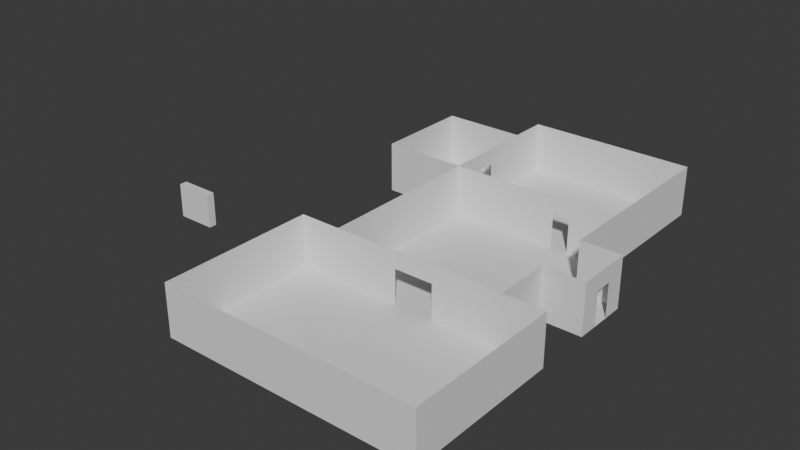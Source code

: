 # Source: Cenario.blend  (saved by Blender 4.0.36; exported with 4.5.12 LTS)
import bpy
from mathutils import Matrix  # noqa: F401  (used for matrix-valued properties, if any)

bpy.ops.wm.read_factory_settings(use_empty=True)
scene = bpy.context.scene
scene.name = 'Scene'

# ---- collections
col_collection = bpy.data.collections.new('Collection'); scene.collection.children.link(col_collection)

# ---- world
world_world = bpy.data.worlds.new('World'); scene.world = world_world
world_world.use_nodes = True; world_world.node_tree.nodes.clear()
_N = world_world.node_tree.nodes; _L = world_world.node_tree.links
n0 = _N.new('ShaderNodeOutputWorld'); n0.name = 'World Output'; n0.location = (300, 300)
n1 = _N.new('ShaderNodeBackground'); n1.name = 'Background'; n1.location = (10, 300)
n1.inputs[0].default_value = (0.05088, 0.05088, 0.05088, 1.0)
_L.new(n1.outputs[0], n0.inputs[0])
n0.is_active_output = True
world_world.color = (0.05088, 0.05088, 0.05088)
world_world.use_sun_shadow = False
world_world.sun_shadow_jitter_overblur = 0.0

# ---- meshes
me_cube_005 = bpy.data.meshes.new('Cube.005')
me_cube_005.from_pydata([(-1.0, -1.0, -1.0), (-1.0, -1.0, 1.0), (-1.0, 1.0, -1.0), (-1.0, 1.0, 1.0), (1.0, -1.0, -1.0), (1.0, -1.0, 1.0), (1.0, 1.0, -1.0), (1.0, 1.0, 1.0), (-1.0, 0.3333, -1.0), (-1.0, -0.3333, -1.0), (-1.0, -0.3333, 1.0), (-1.0, 0.3333, 1.0), (1.0, -0.3333, -1.0), (1.0, 0.3333, -1.0), (1.0, 0.3333, 1.0), (1.0, -0.3333, 1.0), (1.483, -0.3333, -1.0), (1.483, 0.3333, -1.0), (1.483, 0.3333, 1.0), (1.483, -0.3333, 1.0), (1.483, -0.1, 0.3367), (1.483, 0.1, 0.3367), (1.483, -0.1, -0.9967), (1.483, 0.1, -0.9967), (-1.0, 2.619, -1.0), (-1.0, 2.619, 1.0), (1.0, 2.619, -1.0), (1.0, 2.619, 1.0), (0.2736, 1.0, -0.9967), (0.4736, 1.0, 0.3367), (0.4736, 1.0, -0.9967), (0.2736, 1.0, 0.3367), (-1.984, 1.0, -1.0), (-1.984, 1.0, 1.0), (-1.0, -2.818, 1.0), (-1.0, -2.818, -1.0), (-1.0, 1.45, -0.9967), (-1.0, 1.65, -0.9967), (-1.0, 1.65, 0.3367), (-1.0, 1.45, 0.3367), (-1.0, 2.168, -1.0), (-1.0, 2.168, 1.0), (-1.984, 2.168, -1.0), (-1.984, 2.168, 1.0), (1.0, -2.818, -1.0), (1.0, -2.818, 1.0), (1.487, -1.0, -1.0), (1.487, -1.0, 1.0), (1.487, -2.818, 1.0), (1.487, -2.818, -1.0), (-1.487, -1.0, 1.0), (-1.487, -1.0, -1.0), (-1.487, -2.818, -1.0), (-1.487, -2.818, 1.0), (-0.2534, -1.0, -0.9967), (0.2029, -1.0, -0.9967), (-0.2534, -1.0, 0.3367), (0.2029, -1.0, 0.3367)], [], [(8, 11, 3, 2), (6, 2, 24, 26), (12, 15, 5, 4), (9, 12, 4, 0), (2, 6, 13, 8), (8, 13, 12, 9), (6, 7, 14, 13), (15, 12, 16, 19), (0, 1, 10, 9), (9, 10, 11, 8), (21, 23, 17, 18, 19, 16, 22, 20), (22, 16, 17, 23), (12, 13, 17, 16), (13, 14, 18, 17), (24, 25, 27, 26), (7, 6, 26, 27), (32, 42, 40, 2), (31, 29, 7, 3, 2, 6, 30, 28), (30, 6, 7, 29), (43, 42, 32, 33), (2, 3, 33, 32), (41, 40, 42, 43), (3, 2, 36, 39), (37, 36, 2, 24, 25, 3, 39, 38), (44, 45, 34, 35), (0, 4, 44, 35), (46, 47, 48, 49), (5, 47, 46, 4), (44, 49, 48, 45), (4, 46, 49, 44), (50, 51, 52, 53), (0, 51, 50, 1), (35, 52, 51, 0), (34, 53, 52, 35), (54, 0, 1, 5, 4, 55, 57, 56), (55, 4, 0, 54)])
_uv = me_cube_005.uv_layers.new(name='UVMap')
_uv.uv.foreach_set('vector', [0.375, 0.1667, 0.625, 0.1667, 0.625, 0.25, 0.375, 0.25, 0.375, 0.5, 0.125, 0.5, 0.125, 0.5, 0.375, 0.5, 0.375, 0.6667, 0.625, 0.6667, 0.625, 0.75, 0.375, 0.75, 0.125, 0.6667, 0.375, 0.6667, 0.375, 0.75, 0.125, 0.75, 0.125, 0.5, 0.375, 0.5, 0.375, 0.5833, 0.125, 0.5833, 0.125, 0.5833, 0.375, 0.5833, 0.375, 0.6667, 0.125, 0.6667, 0.375, 0.5, 0.625, 0.5, 0.625, 0.5833, 0.375, 0.5833, 0.625, 0.6667, 0.375, 0.6667, 0.375, 0.6667, 0.625, 0.6667, 0.375, 0.0, 0.625, 0.0, 0.625, 0.08333, 0.375, 0.08333, 0.375, 0.08333, 0.625, 0.08333, 0.625, 0.1667, 0.375, 0.1667, 0.5421, 0.6125, 0.3754, 0.6125, 0.375, 0.5833, 0.625, 0.5833, 0.625, 0.6667, 0.375, 0.6667, 0.3754, 0.6375, 0.5421, 0.6375, 0.3754, 0.6375, 0.375, 0.6667, 0.375, 0.5833, 0.3754, 0.6125, 0.375, 0.6667, 0.375, 0.5833, 0.375, 0.5833, 0.375, 0.6667, 0.375, 0.5833, 0.625, 0.5833, 0.625, 0.5833, 0.375, 0.5833, 0.375, 0.25, 0.625, 0.25, 0.625, 0.5, 0.375, 0.5, 0.625, 0.5, 0.375, 0.5, 0.375, 0.5, 0.625, 0.5, 0.375, 0.25, 0.375, 0.25, 0.375, 0.25, 0.375, 0.25, 0.0, 0.0, 0.0, 0.0, 0.0, 0.0, 0.0, 0.0, 0.0, 0.0, 0.0, 0.0, 0.0, 0.0, 0.0, 0.0, 0.0, 0.0, 0.0, 0.0, 0.0, 0.0, 0.0, 0.0, 0.625, 0.25, 0.375, 0.25, 0.375, 0.25, 0.625, 0.25, 0.375, 0.25, 0.625, 0.25, 0.625, 0.25, 0.375, 0.25, 0.625, 0.25, 0.375, 0.25, 0.375, 0.25, 0.625, 0.25, 0.0, 0.0, 0.0, 0.0, 0.0, 0.0, 0.0, 0.0, 0.0, 0.0, 0.0, 0.0, 0.0, 0.0, 0.0, 0.0, 0.0, 0.0, 0.0, 0.0, 0.0, 0.0, 0.0, 0.0, 0.375, 0.75, 0.625, 0.75, 0.625, 1.0, 0.375, 1.0, 0.125, 0.75, 0.375, 0.75, 0.375, 0.75, 0.125, 0.75, 0.375, 0.75, 0.625, 0.75, 0.625, 0.75, 0.375, 0.75, 0.625, 0.75, 0.625, 0.75, 0.375, 0.75, 0.375, 0.75, 0.375, 0.75, 0.375, 0.75, 0.625, 0.75, 0.625, 0.75, 0.375, 0.75, 0.375, 0.75, 0.375, 0.75, 0.375, 0.75, 0.625, 0.0, 0.375, 0.0, 0.375, 0.0, 0.625, 0.0, 0.375, 0.0, 0.375, 0.0, 0.625, 0.0, 0.625, 0.0, 0.375, 0.0, 0.375, 0.0, 0.375, 0.0, 0.375, 0.0, 0.625, 0.0, 0.625, 0.0, 0.375, 0.0, 0.375, 0.0, 0.0, 0.0, 0.0, 0.0, 0.0, 0.0, 0.0, 0.0, 0.0, 0.0, 0.0, 0.0, 0.0, 0.0, 0.0, 0.0, 0.0, 0.0, 0.0, 0.0, 0.0, 0.0, 0.0, 0.0])
me_cube_005.update()
me_cube_006 = bpy.data.meshes.new('Cube.006')
me_cube_006.from_pydata([(-1.0, -1.0, -1.0), (-1.0, -1.0, 1.0), (-1.0, 1.0, -1.0), (-1.0, 1.0, 1.0), (1.0, -1.0, -1.0), (1.0, -1.0, 1.0), (1.0, 1.0, -1.0), (1.0, 1.0, 1.0)], [], [(0, 1, 3, 2), (2, 3, 7, 6), (6, 7, 5, 4), (4, 5, 1, 0), (2, 6, 4, 0), (7, 3, 1, 5)])
_uv = me_cube_006.uv_layers.new(name='UVMap')
_uv.uv.foreach_set('vector', [0.375, 0.0, 0.625, 0.0, 0.625, 0.25, 0.375, 0.25, 0.375, 0.25, 0.625, 0.25, 0.625, 0.5, 0.375, 0.5, 0.375, 0.5, 0.625, 0.5, 0.625, 0.75, 0.375, 0.75, 0.375, 0.75, 0.625, 0.75, 0.625, 1.0, 0.375, 1.0, 0.125, 0.5, 0.375, 0.5, 0.375, 0.75, 0.125, 0.75, 0.625, 0.5, 0.875, 0.5, 0.875, 0.75, 0.625, 0.75])
me_cube_006.update()

# ---- objects
ob_cube = bpy.data.objects.new('Cube', me_cube_005)
ob_cube_001 = bpy.data.objects.new('Cube.001', me_cube_006)

# ---- transforms, parenting, visibility, modifiers, constraints
ob_cube.location = (0.0, 0.0, 3.0)
ob_cube.scale = (10.0, 10.0, 3.0)
ob_cube_001.location = (-31.43, -10.19, 2.01)
ob_cube_001.rotation_euler = (0.0, -0.0, 1.571)
ob_cube_001.scale = (0.4502, 2.281, 2.0)

# ---- collection membership
col_collection.objects.link(ob_cube)
col_collection.objects.link(ob_cube_001)

# ---- scene / render settings (as saved in the file)
scene.frame_start = 1; scene.frame_end = 250; scene.frame_set(1)
scene.render.engine = 'BLENDER_EEVEE_NEXT'
scene.cycles.sampling_pattern = 'TABULATED_SOBOL'
bpy.context.view_layer.update()

# ---- added for rendering (the .blend has no active camera and no usable light): camera, sun
cam_auto = bpy.data.cameras.new('AutoCamera')
cam_auto.lens = 50.0
cam_auto.sensor_width = 36.0
cam_auto.clip_end = 1187.82
ob_auto_camera = bpy.data.objects.new('AutoCamera', cam_auto)
scene.collection.objects.link(ob_auto_camera)
ob_auto_camera.location = (58.2628, -82.2116, 57.1459)
ob_auto_camera.rotation_euler = (1.09748, -7.21219e-08, 0.694738)
scene.camera = ob_auto_camera
light_auto_sun = bpy.data.lights.new('AutoSun', 'SUN')
light_auto_sun.energy = 3.0
light_auto_sun.angle = 0.0523599
ob_auto_sun = bpy.data.objects.new('AutoSun', light_auto_sun)
scene.collection.objects.link(ob_auto_sun)
ob_auto_sun.rotation_euler = (0.872665, 0.174533, 0.523599)
bpy.context.view_layer.update()
